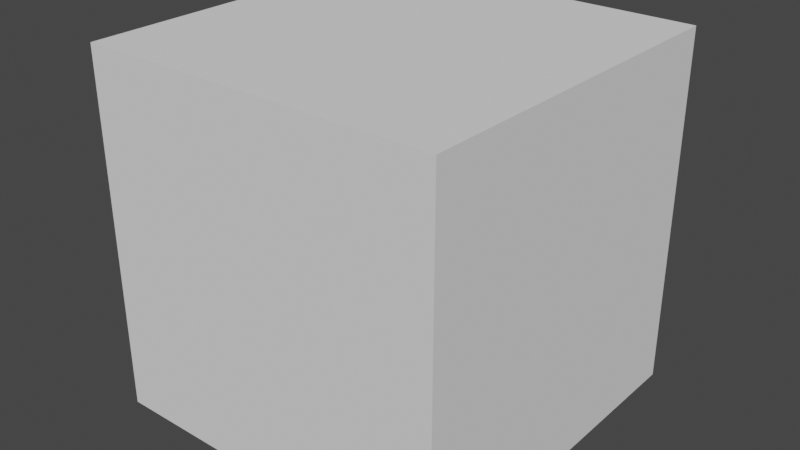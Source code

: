 # Source: cube.blend  (saved by Blender 2.80.75; exported with 4.5.12 LTS)
import bpy
from mathutils import Matrix  # noqa: F401  (used for matrix-valued properties, if any)

bpy.ops.wm.read_factory_settings(use_empty=True)
scene = bpy.context.scene
scene.name = 'Scene'

# ---- world
world_world = bpy.data.worlds.new('World'); scene.world = world_world
world_world.use_nodes = True; world_world.node_tree.nodes.clear()
_N = world_world.node_tree.nodes; _L = world_world.node_tree.links
n0 = _N.new('ShaderNodeOutputWorld'); n0.name = 'World Output'; n0.location = (300, 300)
n1 = _N.new('ShaderNodeBackground'); n1.name = 'Background'; n1.location = (10, 300)
n1.inputs[0].default_value = (0.05088, 0.05088, 0.05088, 1.0)
_L.new(n1.outputs[0], n0.inputs[0])
n0.is_active_output = True
world_world.color = (0.05088, 0.05088, 0.05088)
world_world.use_sun_shadow = False
world_world.sun_shadow_jitter_overblur = 0.0

# ---- meshes
me_cube_001 = bpy.data.meshes.new('Cube.001')
me_cube_001.from_pydata([(-1.0, -1.0, -1.0), (-1.0, -1.0, 1.0), (-1.0, 1.0, -1.0), (-1.0, 1.0, 1.0), (1.0, -1.0, -1.0), (1.0, -1.0, 1.0), (1.0, 1.0, -1.0), (1.0, 1.0, 1.0)], [], [(0, 1, 3, 2), (2, 3, 7, 6), (6, 7, 5, 4), (4, 5, 1, 0), (2, 6, 4, 0), (7, 3, 1, 5)])
_uv = me_cube_001.uv_layers.new(name='UVMap')
_uv.uv.foreach_set('vector', [0.375, 0.0, 0.625, 0.0, 0.625, 0.25, 0.375, 0.25, 0.375, 0.25, 0.625, 0.25, 0.625, 0.5, 0.375, 0.5, 0.375, 0.5, 0.625, 0.5, 0.625, 0.75, 0.375, 0.75, 0.375, 0.75, 0.625, 0.75, 0.625, 1.0, 0.375, 1.0, 0.125, 0.5, 0.375, 0.5, 0.375, 0.75, 0.125, 0.75, 0.625, 0.5, 0.875, 0.5, 0.875, 0.75, 0.625, 0.75])
me_cube_001.use_remesh_preserve_volume = False
me_cube_001.use_remesh_preserve_attributes = False
me_cube_001.use_mirror_vertex_groups = False
me_cube_001.update()

# ---- objects
ob_cube = bpy.data.objects.new('Cube', me_cube_001)

# ---- transforms, parenting, visibility, modifiers, constraints
ob_cube.location = (0.0, 0.0, 0.0)
ob_cube.lineart.crease_threshold = 0.0

# ---- collection membership
scene.collection.objects.link(ob_cube)

# ---- scene / render settings (as saved in the file)
scene.frame_start = 1; scene.frame_end = 250; scene.frame_set(1)
scene.render.engine = 'BLENDER_EEVEE_NEXT'
scene.cycles.use_denoising = False
scene.cycles.samples = 128
scene.cycles.sampling_pattern = 'TABULATED_SOBOL'
scene.cycles.use_adaptive_sampling = False
scene.cycles.use_light_tree = False
scene.view_settings.view_transform = 'Filmic'
bpy.context.view_layer.update()

# ---- added for rendering (the .blend has no active camera and no usable light): camera, sun
cam_auto = bpy.data.cameras.new('AutoCamera')
cam_auto.lens = 50.0
cam_auto.sensor_width = 36.0
cam_auto.clip_end = 1000.0
ob_auto_camera = bpy.data.objects.new('AutoCamera', cam_auto)
scene.collection.objects.link(ob_auto_camera)
ob_auto_camera.location = (3.20507, -3.84609, 2.56406)
ob_auto_camera.rotation_euler = (1.09748, -7.21219e-08, 0.694738)
scene.camera = ob_auto_camera
light_auto_sun = bpy.data.lights.new('AutoSun', 'SUN')
light_auto_sun.energy = 3.0
light_auto_sun.angle = 0.0523599
ob_auto_sun = bpy.data.objects.new('AutoSun', light_auto_sun)
scene.collection.objects.link(ob_auto_sun)
ob_auto_sun.rotation_euler = (0.872665, 0.174533, 0.523599)
bpy.context.view_layer.update()
